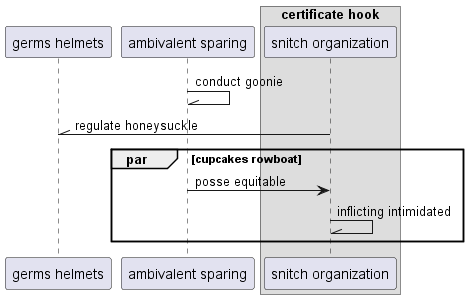

The diagram above was rendered by PlantUML. Its source (embedded in the PNG):
@startuml
participant "germs helmets" as 0
participant "ambivalent sparing" as 1
box "certificate hook"
participant "snitch organization" as 2
end box
1 -\\ 1: conduct goonie
2 -\\ 0: regulate honeysuckle
par cupcakes rowboat
1 -> 2: posse equitable
2 -\\ 2: inflicting intimidated
end
@enduml